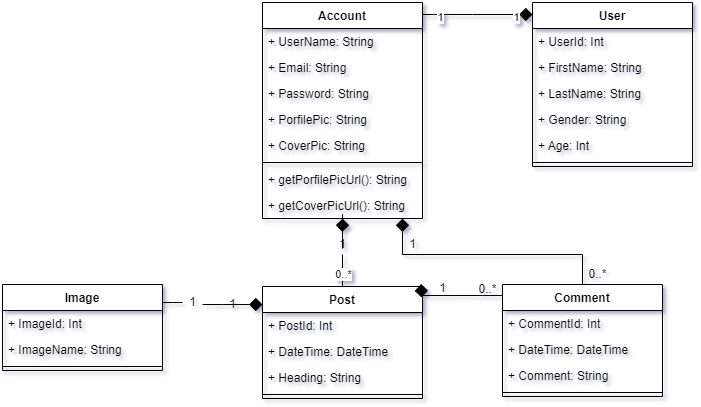

The diagram above was exported from draw.io. Its source (the exported page's mxGraphModel, read from the mxfile embedded in the PNG):
<mxGraphModel dx="1422" dy="873" grid="1" gridSize="10" guides="1" tooltips="1" connect="1" arrows="1" fold="1" page="1" pageScale="1" pageWidth="850" pageHeight="1100" math="0" shadow="0">
  <root>
    <mxCell id="0" />
    <mxCell id="1" parent="0" />
    <mxCell id="x_U7nrwJbcZ9Y7mpP3gm-21" style="edgeStyle=orthogonalEdgeStyle;rounded=0;orthogonalLoop=1;jettySize=auto;html=1;endArrow=diamond;endFill=1;endSize=11;" edge="1" parent="1" source="x_U7nrwJbcZ9Y7mpP3gm-1" target="x_U7nrwJbcZ9Y7mpP3gm-12">
      <mxGeometry relative="1" as="geometry">
        <Array as="points">
          <mxPoint x="490" y="50" />
          <mxPoint x="490" y="50" />
        </Array>
      </mxGeometry>
    </mxCell>
    <mxCell id="zHIFPiSAADs1UcPed92q-1" value="1" style="edgeLabel;html=1;align=center;verticalAlign=middle;resizable=0;points=[];" vertex="1" connectable="0" parent="x_U7nrwJbcZ9Y7mpP3gm-21">
      <mxGeometry x="-0.6909" y="-2" relative="1" as="geometry">
        <mxPoint as="offset" />
      </mxGeometry>
    </mxCell>
    <mxCell id="zHIFPiSAADs1UcPed92q-2" value="1" style="edgeLabel;html=1;align=center;verticalAlign=middle;resizable=0;points=[];" vertex="1" connectable="0" parent="x_U7nrwJbcZ9Y7mpP3gm-21">
      <mxGeometry x="0.6909" y="-2" relative="1" as="geometry">
        <mxPoint as="offset" />
      </mxGeometry>
    </mxCell>
    <mxCell id="x_U7nrwJbcZ9Y7mpP3gm-1" value="Account" style="swimlane;fontStyle=1;align=center;verticalAlign=top;childLayout=stackLayout;horizontal=1;startSize=26;horizontalStack=0;resizeParent=1;resizeParentMax=0;resizeLast=0;collapsible=1;marginBottom=0;" vertex="1" parent="1">
      <mxGeometry x="280" y="38" width="160" height="216" as="geometry" />
    </mxCell>
    <mxCell id="x_U7nrwJbcZ9Y7mpP3gm-2" value="+ UserName: String" style="text;strokeColor=none;fillColor=none;align=left;verticalAlign=top;spacingLeft=4;spacingRight=4;overflow=hidden;rotatable=0;points=[[0,0.5],[1,0.5]];portConstraint=eastwest;" vertex="1" parent="x_U7nrwJbcZ9Y7mpP3gm-1">
      <mxGeometry y="26" width="160" height="26" as="geometry" />
    </mxCell>
    <mxCell id="x_U7nrwJbcZ9Y7mpP3gm-5" value="+ Email: String" style="text;strokeColor=none;fillColor=none;align=left;verticalAlign=top;spacingLeft=4;spacingRight=4;overflow=hidden;rotatable=0;points=[[0,0.5],[1,0.5]];portConstraint=eastwest;" vertex="1" parent="x_U7nrwJbcZ9Y7mpP3gm-1">
      <mxGeometry y="52" width="160" height="26" as="geometry" />
    </mxCell>
    <mxCell id="x_U7nrwJbcZ9Y7mpP3gm-6" value="+ Password: String" style="text;strokeColor=none;fillColor=none;align=left;verticalAlign=top;spacingLeft=4;spacingRight=4;overflow=hidden;rotatable=0;points=[[0,0.5],[1,0.5]];portConstraint=eastwest;" vertex="1" parent="x_U7nrwJbcZ9Y7mpP3gm-1">
      <mxGeometry y="78" width="160" height="26" as="geometry" />
    </mxCell>
    <mxCell id="x_U7nrwJbcZ9Y7mpP3gm-7" value="+ PorfilePic: String" style="text;strokeColor=none;fillColor=none;align=left;verticalAlign=top;spacingLeft=4;spacingRight=4;overflow=hidden;rotatable=0;points=[[0,0.5],[1,0.5]];portConstraint=eastwest;" vertex="1" parent="x_U7nrwJbcZ9Y7mpP3gm-1">
      <mxGeometry y="104" width="160" height="26" as="geometry" />
    </mxCell>
    <mxCell id="x_U7nrwJbcZ9Y7mpP3gm-8" value="+ CoverPic: String" style="text;strokeColor=none;fillColor=none;align=left;verticalAlign=top;spacingLeft=4;spacingRight=4;overflow=hidden;rotatable=0;points=[[0,0.5],[1,0.5]];portConstraint=eastwest;" vertex="1" parent="x_U7nrwJbcZ9Y7mpP3gm-1">
      <mxGeometry y="130" width="160" height="26" as="geometry" />
    </mxCell>
    <mxCell id="x_U7nrwJbcZ9Y7mpP3gm-3" value="" style="line;strokeWidth=1;fillColor=none;align=left;verticalAlign=middle;spacingTop=-1;spacingLeft=3;spacingRight=3;rotatable=0;labelPosition=right;points=[];portConstraint=eastwest;" vertex="1" parent="x_U7nrwJbcZ9Y7mpP3gm-1">
      <mxGeometry y="156" width="160" height="8" as="geometry" />
    </mxCell>
    <mxCell id="x_U7nrwJbcZ9Y7mpP3gm-4" value="+ getPorfilePicUrl(): String" style="text;strokeColor=none;fillColor=none;align=left;verticalAlign=top;spacingLeft=4;spacingRight=4;overflow=hidden;rotatable=0;points=[[0,0.5],[1,0.5]];portConstraint=eastwest;" vertex="1" parent="x_U7nrwJbcZ9Y7mpP3gm-1">
      <mxGeometry y="164" width="160" height="26" as="geometry" />
    </mxCell>
    <mxCell id="x_U7nrwJbcZ9Y7mpP3gm-9" value="+ getCoverPicUrl(): String" style="text;strokeColor=none;fillColor=none;align=left;verticalAlign=top;spacingLeft=4;spacingRight=4;overflow=hidden;rotatable=0;points=[[0,0.5],[1,0.5]];portConstraint=eastwest;" vertex="1" parent="x_U7nrwJbcZ9Y7mpP3gm-1">
      <mxGeometry y="190" width="160" height="26" as="geometry" />
    </mxCell>
    <mxCell id="x_U7nrwJbcZ9Y7mpP3gm-12" value="User" style="swimlane;fontStyle=1;align=center;verticalAlign=top;childLayout=stackLayout;horizontal=1;startSize=26;horizontalStack=0;resizeParent=1;resizeParentMax=0;resizeLast=0;collapsible=1;marginBottom=0;" vertex="1" parent="1">
      <mxGeometry x="550" y="38" width="160" height="164" as="geometry" />
    </mxCell>
    <mxCell id="x_U7nrwJbcZ9Y7mpP3gm-13" value="+ UserId: Int" style="text;strokeColor=none;fillColor=none;align=left;verticalAlign=top;spacingLeft=4;spacingRight=4;overflow=hidden;rotatable=0;points=[[0,0.5],[1,0.5]];portConstraint=eastwest;" vertex="1" parent="x_U7nrwJbcZ9Y7mpP3gm-12">
      <mxGeometry y="26" width="160" height="26" as="geometry" />
    </mxCell>
    <mxCell id="x_U7nrwJbcZ9Y7mpP3gm-14" value="+ FirstName: String" style="text;strokeColor=none;fillColor=none;align=left;verticalAlign=top;spacingLeft=4;spacingRight=4;overflow=hidden;rotatable=0;points=[[0,0.5],[1,0.5]];portConstraint=eastwest;" vertex="1" parent="x_U7nrwJbcZ9Y7mpP3gm-12">
      <mxGeometry y="52" width="160" height="26" as="geometry" />
    </mxCell>
    <mxCell id="x_U7nrwJbcZ9Y7mpP3gm-15" value="+ LastName: String" style="text;strokeColor=none;fillColor=none;align=left;verticalAlign=top;spacingLeft=4;spacingRight=4;overflow=hidden;rotatable=0;points=[[0,0.5],[1,0.5]];portConstraint=eastwest;" vertex="1" parent="x_U7nrwJbcZ9Y7mpP3gm-12">
      <mxGeometry y="78" width="160" height="26" as="geometry" />
    </mxCell>
    <mxCell id="x_U7nrwJbcZ9Y7mpP3gm-16" value="+ Gender: String" style="text;strokeColor=none;fillColor=none;align=left;verticalAlign=top;spacingLeft=4;spacingRight=4;overflow=hidden;rotatable=0;points=[[0,0.5],[1,0.5]];portConstraint=eastwest;" vertex="1" parent="x_U7nrwJbcZ9Y7mpP3gm-12">
      <mxGeometry y="104" width="160" height="26" as="geometry" />
    </mxCell>
    <mxCell id="x_U7nrwJbcZ9Y7mpP3gm-17" value="+ Age: Int" style="text;strokeColor=none;fillColor=none;align=left;verticalAlign=top;spacingLeft=4;spacingRight=4;overflow=hidden;rotatable=0;points=[[0,0.5],[1,0.5]];portConstraint=eastwest;" vertex="1" parent="x_U7nrwJbcZ9Y7mpP3gm-12">
      <mxGeometry y="130" width="160" height="26" as="geometry" />
    </mxCell>
    <mxCell id="x_U7nrwJbcZ9Y7mpP3gm-18" value="" style="line;strokeWidth=1;fillColor=none;align=left;verticalAlign=middle;spacingTop=-1;spacingLeft=3;spacingRight=3;rotatable=0;labelPosition=right;points=[];portConstraint=eastwest;" vertex="1" parent="x_U7nrwJbcZ9Y7mpP3gm-12">
      <mxGeometry y="156" width="160" height="8" as="geometry" />
    </mxCell>
    <mxCell id="EoYjapR7pOZtVKoAhKqD-8" style="edgeStyle=orthogonalEdgeStyle;rounded=0;orthogonalLoop=1;jettySize=auto;html=1;endArrow=diamond;endFill=1;endSize=11;startArrow=none;" edge="1" parent="1" source="zHIFPiSAADs1UcPed92q-7" target="x_U7nrwJbcZ9Y7mpP3gm-1">
      <mxGeometry relative="1" as="geometry" />
    </mxCell>
    <mxCell id="EoYjapR7pOZtVKoAhKqD-1" value="Post" style="swimlane;fontStyle=1;align=center;verticalAlign=top;childLayout=stackLayout;horizontal=1;startSize=26;horizontalStack=0;resizeParent=1;resizeParentMax=0;resizeLast=0;collapsible=1;marginBottom=0;" vertex="1" parent="1">
      <mxGeometry x="280" y="322" width="160" height="112" as="geometry" />
    </mxCell>
    <mxCell id="EoYjapR7pOZtVKoAhKqD-2" value="+ PostId: Int" style="text;strokeColor=none;fillColor=none;align=left;verticalAlign=top;spacingLeft=4;spacingRight=4;overflow=hidden;rotatable=0;points=[[0,0.5],[1,0.5]];portConstraint=eastwest;" vertex="1" parent="EoYjapR7pOZtVKoAhKqD-1">
      <mxGeometry y="26" width="160" height="26" as="geometry" />
    </mxCell>
    <mxCell id="EoYjapR7pOZtVKoAhKqD-4" value="+ DateTime: DateTime" style="text;strokeColor=none;fillColor=none;align=left;verticalAlign=top;spacingLeft=4;spacingRight=4;overflow=hidden;rotatable=0;points=[[0,0.5],[1,0.5]];portConstraint=eastwest;" vertex="1" parent="EoYjapR7pOZtVKoAhKqD-1">
      <mxGeometry y="52" width="160" height="26" as="geometry" />
    </mxCell>
    <mxCell id="EoYjapR7pOZtVKoAhKqD-5" value="+ Heading: String" style="text;strokeColor=none;fillColor=none;align=left;verticalAlign=top;spacingLeft=4;spacingRight=4;overflow=hidden;rotatable=0;points=[[0,0.5],[1,0.5]];portConstraint=eastwest;" vertex="1" parent="EoYjapR7pOZtVKoAhKqD-1">
      <mxGeometry y="78" width="160" height="26" as="geometry" />
    </mxCell>
    <mxCell id="EoYjapR7pOZtVKoAhKqD-7" value="" style="line;strokeWidth=1;fillColor=none;align=left;verticalAlign=middle;spacingTop=-1;spacingLeft=3;spacingRight=3;rotatable=0;labelPosition=right;points=[];portConstraint=eastwest;" vertex="1" parent="EoYjapR7pOZtVKoAhKqD-1">
      <mxGeometry y="104" width="160" height="8" as="geometry" />
    </mxCell>
    <mxCell id="EoYjapR7pOZtVKoAhKqD-14" style="edgeStyle=orthogonalEdgeStyle;rounded=0;orthogonalLoop=1;jettySize=auto;html=1;endArrow=diamond;endFill=1;endSize=11;startArrow=none;" edge="1" parent="1" source="zHIFPiSAADs1UcPed92q-10" target="EoYjapR7pOZtVKoAhKqD-1">
      <mxGeometry relative="1" as="geometry">
        <Array as="points">
          <mxPoint x="240" y="340" />
          <mxPoint x="240" y="340" />
        </Array>
      </mxGeometry>
    </mxCell>
    <mxCell id="EoYjapR7pOZtVKoAhKqD-9" value="Image" style="swimlane;fontStyle=1;align=center;verticalAlign=top;childLayout=stackLayout;horizontal=1;startSize=26;horizontalStack=0;resizeParent=1;resizeParentMax=0;resizeLast=0;collapsible=1;marginBottom=0;" vertex="1" parent="1">
      <mxGeometry x="20" y="320" width="160" height="86" as="geometry" />
    </mxCell>
    <mxCell id="EoYjapR7pOZtVKoAhKqD-10" value="+ ImageId: Int" style="text;strokeColor=none;fillColor=none;align=left;verticalAlign=top;spacingLeft=4;spacingRight=4;overflow=hidden;rotatable=0;points=[[0,0.5],[1,0.5]];portConstraint=eastwest;" vertex="1" parent="EoYjapR7pOZtVKoAhKqD-9">
      <mxGeometry y="26" width="160" height="26" as="geometry" />
    </mxCell>
    <mxCell id="EoYjapR7pOZtVKoAhKqD-11" value="+ ImageName: String" style="text;strokeColor=none;fillColor=none;align=left;verticalAlign=top;spacingLeft=4;spacingRight=4;overflow=hidden;rotatable=0;points=[[0,0.5],[1,0.5]];portConstraint=eastwest;" vertex="1" parent="EoYjapR7pOZtVKoAhKqD-9">
      <mxGeometry y="52" width="160" height="26" as="geometry" />
    </mxCell>
    <mxCell id="EoYjapR7pOZtVKoAhKqD-13" value="" style="line;strokeWidth=1;fillColor=none;align=left;verticalAlign=middle;spacingTop=-1;spacingLeft=3;spacingRight=3;rotatable=0;labelPosition=right;points=[];portConstraint=eastwest;" vertex="1" parent="EoYjapR7pOZtVKoAhKqD-9">
      <mxGeometry y="78" width="160" height="8" as="geometry" />
    </mxCell>
    <mxCell id="EoYjapR7pOZtVKoAhKqD-20" style="edgeStyle=orthogonalEdgeStyle;rounded=0;orthogonalLoop=1;jettySize=auto;html=1;endArrow=diamond;endFill=1;endSize=11;" edge="1" parent="1" source="EoYjapR7pOZtVKoAhKqD-15" target="x_U7nrwJbcZ9Y7mpP3gm-1">
      <mxGeometry relative="1" as="geometry">
        <Array as="points">
          <mxPoint x="600" y="290" />
          <mxPoint x="420" y="290" />
        </Array>
      </mxGeometry>
    </mxCell>
    <mxCell id="zHIFPiSAADs1UcPed92q-6" style="edgeStyle=orthogonalEdgeStyle;rounded=0;orthogonalLoop=1;jettySize=auto;html=1;entryX=0.994;entryY=0.098;entryDx=0;entryDy=0;entryPerimeter=0;endArrow=diamond;endFill=1;endSize=11;" edge="1" parent="1" source="EoYjapR7pOZtVKoAhKqD-15" target="EoYjapR7pOZtVKoAhKqD-1">
      <mxGeometry relative="1" as="geometry">
        <Array as="points">
          <mxPoint x="500" y="331" />
          <mxPoint x="500" y="331" />
        </Array>
      </mxGeometry>
    </mxCell>
    <mxCell id="EoYjapR7pOZtVKoAhKqD-15" value="Comment" style="swimlane;fontStyle=1;align=center;verticalAlign=top;childLayout=stackLayout;horizontal=1;startSize=26;horizontalStack=0;resizeParent=1;resizeParentMax=0;resizeLast=0;collapsible=1;marginBottom=0;" vertex="1" parent="1">
      <mxGeometry x="520" y="320" width="160" height="112" as="geometry" />
    </mxCell>
    <mxCell id="EoYjapR7pOZtVKoAhKqD-16" value="+ CommentId: Int" style="text;strokeColor=none;fillColor=none;align=left;verticalAlign=top;spacingLeft=4;spacingRight=4;overflow=hidden;rotatable=0;points=[[0,0.5],[1,0.5]];portConstraint=eastwest;" vertex="1" parent="EoYjapR7pOZtVKoAhKqD-15">
      <mxGeometry y="26" width="160" height="26" as="geometry" />
    </mxCell>
    <mxCell id="EoYjapR7pOZtVKoAhKqD-17" value="+ DateTime: DateTime" style="text;strokeColor=none;fillColor=none;align=left;verticalAlign=top;spacingLeft=4;spacingRight=4;overflow=hidden;rotatable=0;points=[[0,0.5],[1,0.5]];portConstraint=eastwest;" vertex="1" parent="EoYjapR7pOZtVKoAhKqD-15">
      <mxGeometry y="52" width="160" height="26" as="geometry" />
    </mxCell>
    <mxCell id="EoYjapR7pOZtVKoAhKqD-19" value="+ Comment: String" style="text;strokeColor=none;fillColor=none;align=left;verticalAlign=top;spacingLeft=4;spacingRight=4;overflow=hidden;rotatable=0;points=[[0,0.5],[1,0.5]];portConstraint=eastwest;" vertex="1" parent="EoYjapR7pOZtVKoAhKqD-15">
      <mxGeometry y="78" width="160" height="26" as="geometry" />
    </mxCell>
    <mxCell id="EoYjapR7pOZtVKoAhKqD-18" value="" style="line;strokeWidth=1;fillColor=none;align=left;verticalAlign=middle;spacingTop=-1;spacingLeft=3;spacingRight=3;rotatable=0;labelPosition=right;points=[];portConstraint=eastwest;" vertex="1" parent="EoYjapR7pOZtVKoAhKqD-15">
      <mxGeometry y="104" width="160" height="8" as="geometry" />
    </mxCell>
    <mxCell id="zHIFPiSAADs1UcPed92q-7" value="1" style="text;html=1;align=center;verticalAlign=middle;resizable=0;points=[];autosize=1;strokeColor=none;fillColor=none;" vertex="1" parent="1">
      <mxGeometry x="350" y="270" width="20" height="20" as="geometry" />
    </mxCell>
    <mxCell id="zHIFPiSAADs1UcPed92q-8" value="" style="edgeStyle=orthogonalEdgeStyle;rounded=0;orthogonalLoop=1;jettySize=auto;html=1;endArrow=none;endFill=1;endSize=11;" edge="1" parent="1" source="EoYjapR7pOZtVKoAhKqD-1" target="zHIFPiSAADs1UcPed92q-7">
      <mxGeometry relative="1" as="geometry">
        <mxPoint x="360" y="320" as="sourcePoint" />
        <mxPoint x="360" y="254" as="targetPoint" />
      </mxGeometry>
    </mxCell>
    <mxCell id="zHIFPiSAADs1UcPed92q-9" value="0..*" style="edgeLabel;html=1;align=center;verticalAlign=middle;resizable=0;points=[];" vertex="1" connectable="0" parent="zHIFPiSAADs1UcPed92q-8">
      <mxGeometry x="-0.7069" relative="1" as="geometry">
        <mxPoint y="-6" as="offset" />
      </mxGeometry>
    </mxCell>
    <mxCell id="zHIFPiSAADs1UcPed92q-10" value="1" style="text;html=1;align=center;verticalAlign=middle;resizable=0;points=[];autosize=1;strokeColor=none;fillColor=none;" vertex="1" parent="1">
      <mxGeometry x="200" y="328" width="20" height="20" as="geometry" />
    </mxCell>
    <mxCell id="zHIFPiSAADs1UcPed92q-11" value="" style="edgeStyle=orthogonalEdgeStyle;rounded=0;orthogonalLoop=1;jettySize=auto;html=1;endArrow=none;endFill=1;endSize=11;" edge="1" parent="1" source="EoYjapR7pOZtVKoAhKqD-9" target="zHIFPiSAADs1UcPed92q-10">
      <mxGeometry relative="1" as="geometry">
        <mxPoint x="200" y="340" as="sourcePoint" />
        <mxPoint x="280" y="340" as="targetPoint" />
        <Array as="points">
          <mxPoint x="190" y="338" />
          <mxPoint x="190" y="338" />
        </Array>
      </mxGeometry>
    </mxCell>
    <mxCell id="zHIFPiSAADs1UcPed92q-12" value="1" style="text;html=1;align=center;verticalAlign=middle;resizable=0;points=[];autosize=1;strokeColor=none;fillColor=none;" vertex="1" parent="1">
      <mxGeometry x="240" y="330" width="20" height="20" as="geometry" />
    </mxCell>
    <mxCell id="zHIFPiSAADs1UcPed92q-13" value="1" style="text;html=1;align=center;verticalAlign=middle;resizable=0;points=[];autosize=1;strokeColor=none;fillColor=none;" vertex="1" parent="1">
      <mxGeometry x="450" y="314" width="20" height="20" as="geometry" />
    </mxCell>
    <mxCell id="zHIFPiSAADs1UcPed92q-14" value="0..*" style="text;html=1;align=center;verticalAlign=middle;resizable=0;points=[];autosize=1;strokeColor=none;fillColor=none;" vertex="1" parent="1">
      <mxGeometry x="490" y="315" width="30" height="20" as="geometry" />
    </mxCell>
    <mxCell id="zHIFPiSAADs1UcPed92q-15" value="1" style="text;html=1;align=center;verticalAlign=middle;resizable=0;points=[];autosize=1;strokeColor=none;fillColor=none;" vertex="1" parent="1">
      <mxGeometry x="420" y="270" width="20" height="20" as="geometry" />
    </mxCell>
    <mxCell id="zHIFPiSAADs1UcPed92q-16" value="0..*" style="text;html=1;align=center;verticalAlign=middle;resizable=0;points=[];autosize=1;strokeColor=none;fillColor=none;" vertex="1" parent="1">
      <mxGeometry x="600" y="300" width="30" height="20" as="geometry" />
    </mxCell>
  </root>
</mxGraphModel>